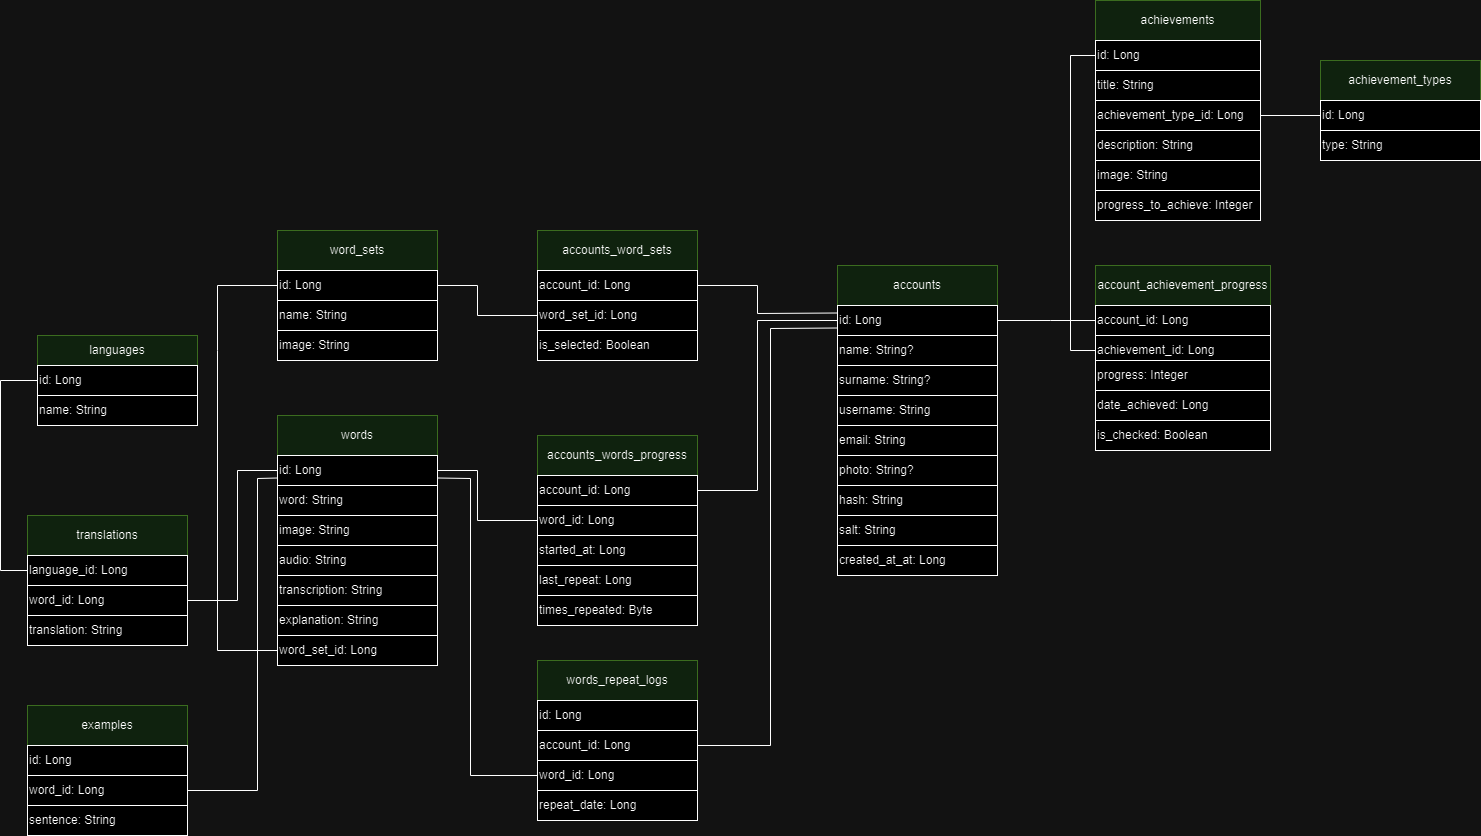

The diagram above was exported from draw.io. Its source (the exported page's mxGraphModel, read from the mxfile embedded in the PNG):
<mxGraphModel dx="1434" dy="780" grid="1" gridSize="10" guides="1" tooltips="1" connect="1" arrows="1" fold="1" page="1" pageScale="1" pageWidth="1654" pageHeight="1169" background="none" math="0" shadow="0">
  <root>
    <mxCell id="0" />
    <mxCell id="1" parent="0" />
    <mxCell id="saF3fvVKGBf3VZ323vcZ-6" value="word_sets" style="rounded=0;whiteSpace=wrap;html=1;fillColor=#d5e8d4;strokeColor=#82b366;" parent="1" vertex="1">
      <mxGeometry x="387" y="330" width="160" height="40" as="geometry" />
    </mxCell>
    <mxCell id="saF3fvVKGBf3VZ323vcZ-7" value="id: Long" style="rounded=0;whiteSpace=wrap;html=1;align=left;" parent="1" vertex="1">
      <mxGeometry x="387" y="370" width="160" height="30" as="geometry" />
    </mxCell>
    <mxCell id="saF3fvVKGBf3VZ323vcZ-8" value="name: String" style="rounded=0;whiteSpace=wrap;html=1;align=left;" parent="1" vertex="1">
      <mxGeometry x="387" y="400" width="160" height="30" as="geometry" />
    </mxCell>
    <mxCell id="saF3fvVKGBf3VZ323vcZ-9" value="image: String" style="rounded=0;whiteSpace=wrap;html=1;align=left;" parent="1" vertex="1">
      <mxGeometry x="387" y="430" width="160" height="30" as="geometry" />
    </mxCell>
    <mxCell id="saF3fvVKGBf3VZ323vcZ-11" value="words" style="rounded=0;whiteSpace=wrap;html=1;fillColor=#d5e8d4;strokeColor=#82b366;" parent="1" vertex="1">
      <mxGeometry x="387" y="515" width="160" height="40" as="geometry" />
    </mxCell>
    <mxCell id="saF3fvVKGBf3VZ323vcZ-12" value="id: Long" style="rounded=0;whiteSpace=wrap;html=1;align=left;" parent="1" vertex="1">
      <mxGeometry x="387" y="555" width="160" height="30" as="geometry" />
    </mxCell>
    <mxCell id="saF3fvVKGBf3VZ323vcZ-13" value="word: String" style="rounded=0;whiteSpace=wrap;html=1;align=left;" parent="1" vertex="1">
      <mxGeometry x="387" y="585" width="160" height="30" as="geometry" />
    </mxCell>
    <mxCell id="saF3fvVKGBf3VZ323vcZ-14" value="image: String" style="rounded=0;whiteSpace=wrap;html=1;align=left;" parent="1" vertex="1">
      <mxGeometry x="387" y="615" width="160" height="30" as="geometry" />
    </mxCell>
    <mxCell id="saF3fvVKGBf3VZ323vcZ-16" value="word_set_id: Long" style="rounded=0;whiteSpace=wrap;html=1;align=left;" parent="1" vertex="1">
      <mxGeometry x="387" y="735" width="160" height="30" as="geometry" />
    </mxCell>
    <mxCell id="saF3fvVKGBf3VZ323vcZ-17" value="audio: String" style="rounded=0;whiteSpace=wrap;html=1;align=left;" parent="1" vertex="1">
      <mxGeometry x="387" y="645" width="160" height="30" as="geometry" />
    </mxCell>
    <mxCell id="saF3fvVKGBf3VZ323vcZ-22" value="accounts" style="rounded=0;whiteSpace=wrap;html=1;fillColor=#d5e8d4;strokeColor=#82b366;" parent="1" vertex="1">
      <mxGeometry x="947" y="365" width="160" height="40" as="geometry" />
    </mxCell>
    <mxCell id="saF3fvVKGBf3VZ323vcZ-23" value="id: Long" style="rounded=0;whiteSpace=wrap;html=1;align=left;" parent="1" vertex="1">
      <mxGeometry x="947" y="405" width="160" height="30" as="geometry" />
    </mxCell>
    <mxCell id="saF3fvVKGBf3VZ323vcZ-24" value="name: String?" style="rounded=0;whiteSpace=wrap;html=1;align=left;" parent="1" vertex="1">
      <mxGeometry x="947" y="435" width="160" height="30" as="geometry" />
    </mxCell>
    <mxCell id="saF3fvVKGBf3VZ323vcZ-25" value="photo: String?" style="rounded=0;whiteSpace=wrap;html=1;align=left;" parent="1" vertex="1">
      <mxGeometry x="947" y="555" width="160" height="30" as="geometry" />
    </mxCell>
    <mxCell id="saF3fvVKGBf3VZ323vcZ-26" value="hash: String" style="rounded=0;whiteSpace=wrap;html=1;align=left;" parent="1" vertex="1">
      <mxGeometry x="947" y="585" width="160" height="30" as="geometry" />
    </mxCell>
    <mxCell id="saF3fvVKGBf3VZ323vcZ-27" value="surname: String?" style="rounded=0;whiteSpace=wrap;html=1;align=left;" parent="1" vertex="1">
      <mxGeometry x="947" y="465" width="160" height="30" as="geometry" />
    </mxCell>
    <mxCell id="saF3fvVKGBf3VZ323vcZ-28" value="accounts_words_progress" style="rounded=0;whiteSpace=wrap;html=1;fillColor=#d5e8d4;strokeColor=#82b366;" parent="1" vertex="1">
      <mxGeometry x="647" y="535" width="160" height="40" as="geometry" />
    </mxCell>
    <mxCell id="saF3fvVKGBf3VZ323vcZ-29" value="account_id: Long" style="rounded=0;whiteSpace=wrap;html=1;align=left;" parent="1" vertex="1">
      <mxGeometry x="647" y="575" width="160" height="30" as="geometry" />
    </mxCell>
    <mxCell id="saF3fvVKGBf3VZ323vcZ-30" value="word_id: Long" style="rounded=0;whiteSpace=wrap;html=1;align=left;" parent="1" vertex="1">
      <mxGeometry x="647" y="605" width="160" height="30" as="geometry" />
    </mxCell>
    <mxCell id="saF3fvVKGBf3VZ323vcZ-31" value="times_repeated: Byte" style="rounded=0;whiteSpace=wrap;html=1;align=left;" parent="1" vertex="1">
      <mxGeometry x="647" y="695" width="160" height="30" as="geometry" />
    </mxCell>
    <mxCell id="saF3fvVKGBf3VZ323vcZ-32" value="started_at: Long" style="rounded=0;whiteSpace=wrap;html=1;align=left;" parent="1" vertex="1">
      <mxGeometry x="647" y="635" width="160" height="30" as="geometry" />
    </mxCell>
    <mxCell id="saF3fvVKGBf3VZ323vcZ-39" value="created_at_at: Long" style="rounded=0;whiteSpace=wrap;html=1;align=left;" parent="1" vertex="1">
      <mxGeometry x="947" y="645" width="160" height="30" as="geometry" />
    </mxCell>
    <mxCell id="saF3fvVKGBf3VZ323vcZ-40" value="achievements" style="rounded=0;whiteSpace=wrap;html=1;fillColor=#d5e8d4;strokeColor=#82b366;" parent="1" vertex="1">
      <mxGeometry x="1205" y="100" width="165" height="40" as="geometry" />
    </mxCell>
    <mxCell id="saF3fvVKGBf3VZ323vcZ-41" value="id: Long" style="rounded=0;whiteSpace=wrap;html=1;align=left;" parent="1" vertex="1">
      <mxGeometry x="1205" y="140" width="165" height="30" as="geometry" />
    </mxCell>
    <mxCell id="saF3fvVKGBf3VZ323vcZ-42" value="title: String" style="rounded=0;whiteSpace=wrap;html=1;align=left;" parent="1" vertex="1">
      <mxGeometry x="1205" y="170" width="165" height="30" as="geometry" />
    </mxCell>
    <mxCell id="saF3fvVKGBf3VZ323vcZ-43" value="description: String" style="rounded=0;whiteSpace=wrap;html=1;align=left;" parent="1" vertex="1">
      <mxGeometry x="1205" y="230" width="165" height="30" as="geometry" />
    </mxCell>
    <mxCell id="saF3fvVKGBf3VZ323vcZ-44" value="image: String" style="rounded=0;whiteSpace=wrap;html=1;align=left;" parent="1" vertex="1">
      <mxGeometry x="1205" y="260" width="165" height="30" as="geometry" />
    </mxCell>
    <mxCell id="saF3fvVKGBf3VZ323vcZ-45" value="account_achievement_progress" style="rounded=0;whiteSpace=wrap;html=1;fillColor=#d5e8d4;strokeColor=#82b366;" parent="1" vertex="1">
      <mxGeometry x="1205" y="365" width="175" height="40" as="geometry" />
    </mxCell>
    <mxCell id="saF3fvVKGBf3VZ323vcZ-46" value="achievement_id: Long" style="rounded=0;whiteSpace=wrap;html=1;align=left;" parent="1" vertex="1">
      <mxGeometry x="1205" y="435" width="175" height="30" as="geometry" />
    </mxCell>
    <mxCell id="saF3fvVKGBf3VZ323vcZ-47" value="account_id: Long" style="rounded=0;whiteSpace=wrap;html=1;align=left;" parent="1" vertex="1">
      <mxGeometry x="1205" y="405" width="175" height="30" as="geometry" />
    </mxCell>
    <mxCell id="z9cVZFdy4PifWefoNsQd-1" value="languages" style="rounded=0;whiteSpace=wrap;html=1;fillColor=#d5e8d4;strokeColor=#82b366;" parent="1" vertex="1">
      <mxGeometry x="147" y="435" width="160" height="30" as="geometry" />
    </mxCell>
    <mxCell id="z9cVZFdy4PifWefoNsQd-2" value="id: Long" style="rounded=0;whiteSpace=wrap;html=1;align=left;" parent="1" vertex="1">
      <mxGeometry x="147" y="465" width="160" height="30" as="geometry" />
    </mxCell>
    <mxCell id="z9cVZFdy4PifWefoNsQd-3" value="name: String" style="rounded=0;whiteSpace=wrap;html=1;align=left;" parent="1" vertex="1">
      <mxGeometry x="147" y="495" width="160" height="30" as="geometry" />
    </mxCell>
    <mxCell id="z9cVZFdy4PifWefoNsQd-4" value="translations" style="rounded=0;whiteSpace=wrap;html=1;fillColor=#d5e8d4;strokeColor=#82b366;" parent="1" vertex="1">
      <mxGeometry x="137" y="615" width="160" height="40" as="geometry" />
    </mxCell>
    <mxCell id="z9cVZFdy4PifWefoNsQd-5" value="language_id: Long" style="rounded=0;whiteSpace=wrap;html=1;align=left;" parent="1" vertex="1">
      <mxGeometry x="137" y="655" width="160" height="30" as="geometry" />
    </mxCell>
    <mxCell id="z9cVZFdy4PifWefoNsQd-6" value="word_id: Long" style="rounded=0;whiteSpace=wrap;html=1;align=left;" parent="1" vertex="1">
      <mxGeometry x="137" y="685" width="160" height="30" as="geometry" />
    </mxCell>
    <mxCell id="z9cVZFdy4PifWefoNsQd-7" value="translation: String" style="rounded=0;whiteSpace=wrap;html=1;align=left;" parent="1" vertex="1">
      <mxGeometry x="137" y="715" width="160" height="30" as="geometry" />
    </mxCell>
    <mxCell id="z9cVZFdy4PifWefoNsQd-8" value="" style="endArrow=none;html=1;rounded=0;exitX=0;exitY=0.5;exitDx=0;exitDy=0;entryX=0;entryY=0.5;entryDx=0;entryDy=0;" parent="1" source="z9cVZFdy4PifWefoNsQd-2" target="z9cVZFdy4PifWefoNsQd-5" edge="1">
      <mxGeometry width="50" height="50" relative="1" as="geometry">
        <mxPoint x="127" y="815" as="sourcePoint" />
        <mxPoint x="177" y="765" as="targetPoint" />
        <Array as="points">
          <mxPoint x="110" y="480" />
          <mxPoint x="110" y="670" />
        </Array>
      </mxGeometry>
    </mxCell>
    <mxCell id="z9cVZFdy4PifWefoNsQd-9" value="" style="endArrow=none;html=1;rounded=0;entryX=0;entryY=0.5;entryDx=0;entryDy=0;exitX=1;exitY=0.5;exitDx=0;exitDy=0;" parent="1" source="z9cVZFdy4PifWefoNsQd-6" target="saF3fvVKGBf3VZ323vcZ-12" edge="1">
      <mxGeometry width="50" height="50" relative="1" as="geometry">
        <mxPoint x="217" y="885" as="sourcePoint" />
        <mxPoint x="267" y="835" as="targetPoint" />
        <Array as="points">
          <mxPoint x="347" y="700" />
          <mxPoint x="347" y="570" />
        </Array>
      </mxGeometry>
    </mxCell>
    <mxCell id="z9cVZFdy4PifWefoNsQd-10" value="" style="endArrow=none;html=1;rounded=0;entryX=0;entryY=0.5;entryDx=0;entryDy=0;exitX=0;exitY=0.5;exitDx=0;exitDy=0;" parent="1" source="saF3fvVKGBf3VZ323vcZ-7" target="saF3fvVKGBf3VZ323vcZ-16" edge="1">
      <mxGeometry width="50" height="50" relative="1" as="geometry">
        <mxPoint x="247" y="825" as="sourcePoint" />
        <mxPoint x="297" y="775" as="targetPoint" />
        <Array as="points">
          <mxPoint x="327" y="385" />
          <mxPoint x="327" y="450" />
          <mxPoint x="327" y="750" />
        </Array>
      </mxGeometry>
    </mxCell>
    <mxCell id="z9cVZFdy4PifWefoNsQd-11" value="examples" style="rounded=0;whiteSpace=wrap;html=1;fillColor=#d5e8d4;strokeColor=#82b366;" parent="1" vertex="1">
      <mxGeometry x="137" y="805" width="160" height="40" as="geometry" />
    </mxCell>
    <mxCell id="z9cVZFdy4PifWefoNsQd-12" value="id: Long" style="rounded=0;whiteSpace=wrap;html=1;align=left;" parent="1" vertex="1">
      <mxGeometry x="137" y="845" width="160" height="30" as="geometry" />
    </mxCell>
    <mxCell id="z9cVZFdy4PifWefoNsQd-13" value="sentence: String" style="rounded=0;whiteSpace=wrap;html=1;align=left;" parent="1" vertex="1">
      <mxGeometry x="137" y="905" width="160" height="30" as="geometry" />
    </mxCell>
    <mxCell id="z9cVZFdy4PifWefoNsQd-14" value="word_id: Long" style="rounded=0;whiteSpace=wrap;html=1;align=left;" parent="1" vertex="1">
      <mxGeometry x="137" y="875" width="160" height="30" as="geometry" />
    </mxCell>
    <mxCell id="z9cVZFdy4PifWefoNsQd-15" value="" style="endArrow=none;html=1;rounded=0;exitX=1;exitY=0.5;exitDx=0;exitDy=0;entryX=0;entryY=0.75;entryDx=0;entryDy=0;" parent="1" source="z9cVZFdy4PifWefoNsQd-14" target="saF3fvVKGBf3VZ323vcZ-12" edge="1">
      <mxGeometry width="50" height="50" relative="1" as="geometry">
        <mxPoint x="427" y="885" as="sourcePoint" />
        <mxPoint x="367" y="575" as="targetPoint" />
        <Array as="points">
          <mxPoint x="367" y="890" />
          <mxPoint x="367" y="578" />
        </Array>
      </mxGeometry>
    </mxCell>
    <mxCell id="z9cVZFdy4PifWefoNsQd-16" value="" style="endArrow=none;html=1;rounded=0;entryX=0;entryY=0.5;entryDx=0;entryDy=0;exitX=1;exitY=0.5;exitDx=0;exitDy=0;" parent="1" source="saF3fvVKGBf3VZ323vcZ-12" target="saF3fvVKGBf3VZ323vcZ-30" edge="1">
      <mxGeometry width="50" height="50" relative="1" as="geometry">
        <mxPoint x="547" y="845" as="sourcePoint" />
        <mxPoint x="597" y="795" as="targetPoint" />
        <Array as="points">
          <mxPoint x="587" y="570" />
          <mxPoint x="587" y="620" />
        </Array>
      </mxGeometry>
    </mxCell>
    <mxCell id="z9cVZFdy4PifWefoNsQd-17" value="last_repeat: Long" style="rounded=0;whiteSpace=wrap;html=1;align=left;" parent="1" vertex="1">
      <mxGeometry x="647" y="665" width="160" height="30" as="geometry" />
    </mxCell>
    <mxCell id="EfSWtEatASvxwPqRvqdi-1" value="achievement_types" style="rounded=0;whiteSpace=wrap;html=1;fillColor=#d5e8d4;strokeColor=#82b366;" parent="1" vertex="1">
      <mxGeometry x="1430" y="160" width="160" height="40" as="geometry" />
    </mxCell>
    <mxCell id="EfSWtEatASvxwPqRvqdi-9" value="id: Long" style="rounded=0;whiteSpace=wrap;html=1;align=left;" parent="1" vertex="1">
      <mxGeometry x="1430" y="200" width="160" height="30" as="geometry" />
    </mxCell>
    <mxCell id="EfSWtEatASvxwPqRvqdi-10" value="type: String" style="rounded=0;whiteSpace=wrap;html=1;align=left;" parent="1" vertex="1">
      <mxGeometry x="1430" y="230" width="160" height="30" as="geometry" />
    </mxCell>
    <mxCell id="EfSWtEatASvxwPqRvqdi-11" value="achievement_type_id: Long" style="rounded=0;whiteSpace=wrap;html=1;align=left;" parent="1" vertex="1">
      <mxGeometry x="1205" y="200" width="165" height="30" as="geometry" />
    </mxCell>
    <mxCell id="EfSWtEatASvxwPqRvqdi-12" value="progress: Integer" style="rounded=0;whiteSpace=wrap;html=1;align=left;" parent="1" vertex="1">
      <mxGeometry x="1205" y="460" width="175" height="30" as="geometry" />
    </mxCell>
    <mxCell id="EfSWtEatASvxwPqRvqdi-13" value="is_checked: Boolean" style="rounded=0;whiteSpace=wrap;html=1;align=left;" parent="1" vertex="1">
      <mxGeometry x="1205" y="520" width="175" height="30" as="geometry" />
    </mxCell>
    <mxCell id="EfSWtEatASvxwPqRvqdi-17" value="" style="endArrow=none;html=1;rounded=0;entryX=0;entryY=0.5;entryDx=0;entryDy=0;exitX=1;exitY=0.5;exitDx=0;exitDy=0;" parent="1" source="saF3fvVKGBf3VZ323vcZ-23" target="saF3fvVKGBf3VZ323vcZ-47" edge="1">
      <mxGeometry width="50" height="50" relative="1" as="geometry">
        <mxPoint x="1050" y="410" as="sourcePoint" />
        <mxPoint x="1140" y="295" as="targetPoint" />
        <Array as="points">
          <mxPoint x="1160" y="420" />
        </Array>
      </mxGeometry>
    </mxCell>
    <mxCell id="EfSWtEatASvxwPqRvqdi-18" value="" style="endArrow=none;html=1;rounded=0;entryX=0;entryY=0.5;entryDx=0;entryDy=0;exitX=0;exitY=0.5;exitDx=0;exitDy=0;" parent="1" source="saF3fvVKGBf3VZ323vcZ-46" target="saF3fvVKGBf3VZ323vcZ-41" edge="1">
      <mxGeometry width="50" height="50" relative="1" as="geometry">
        <mxPoint x="1125" y="355" as="sourcePoint" />
        <mxPoint x="1175" y="305" as="targetPoint" />
        <Array as="points">
          <mxPoint x="1180" y="450" />
          <mxPoint x="1180" y="155" />
        </Array>
      </mxGeometry>
    </mxCell>
    <mxCell id="EfSWtEatASvxwPqRvqdi-20" value="accounts_word_sets" style="rounded=0;whiteSpace=wrap;html=1;fillColor=#d5e8d4;strokeColor=#82b366;" parent="1" vertex="1">
      <mxGeometry x="647" y="330" width="160" height="40" as="geometry" />
    </mxCell>
    <mxCell id="EfSWtEatASvxwPqRvqdi-21" value="account_id: Long" style="rounded=0;whiteSpace=wrap;html=1;align=left;" parent="1" vertex="1">
      <mxGeometry x="647" y="370" width="160" height="30" as="geometry" />
    </mxCell>
    <mxCell id="EfSWtEatASvxwPqRvqdi-22" value="word_set_id: Long" style="rounded=0;whiteSpace=wrap;html=1;align=left;" parent="1" vertex="1">
      <mxGeometry x="647" y="400" width="160" height="30" as="geometry" />
    </mxCell>
    <mxCell id="EfSWtEatASvxwPqRvqdi-23" value="is_selected: Boolean" style="rounded=0;whiteSpace=wrap;html=1;align=left;" parent="1" vertex="1">
      <mxGeometry x="647" y="430" width="160" height="30" as="geometry" />
    </mxCell>
    <mxCell id="EfSWtEatASvxwPqRvqdi-24" value="" style="endArrow=none;html=1;rounded=0;entryX=0;entryY=0.5;entryDx=0;entryDy=0;exitX=1;exitY=0.5;exitDx=0;exitDy=0;" parent="1" source="saF3fvVKGBf3VZ323vcZ-7" target="EfSWtEatASvxwPqRvqdi-22" edge="1">
      <mxGeometry width="50" height="50" relative="1" as="geometry">
        <mxPoint x="557" y="465" as="sourcePoint" />
        <mxPoint x="607" y="415" as="targetPoint" />
        <Array as="points">
          <mxPoint x="587" y="385" />
          <mxPoint x="587" y="415" />
        </Array>
      </mxGeometry>
    </mxCell>
    <mxCell id="EfSWtEatASvxwPqRvqdi-25" value="" style="endArrow=none;html=1;rounded=0;entryX=0;entryY=0.25;entryDx=0;entryDy=0;exitX=1;exitY=0.5;exitDx=0;exitDy=0;" parent="1" source="EfSWtEatASvxwPqRvqdi-21" target="saF3fvVKGBf3VZ323vcZ-23" edge="1">
      <mxGeometry width="50" height="50" relative="1" as="geometry">
        <mxPoint x="787" y="485" as="sourcePoint" />
        <mxPoint x="837" y="435" as="targetPoint" />
        <Array as="points">
          <mxPoint x="867" y="385" />
          <mxPoint x="867" y="413" />
        </Array>
      </mxGeometry>
    </mxCell>
    <mxCell id="EfSWtEatASvxwPqRvqdi-26" value="" style="endArrow=none;html=1;rounded=0;exitX=1;exitY=0.5;exitDx=0;exitDy=0;entryX=0;entryY=0.5;entryDx=0;entryDy=0;" parent="1" source="saF3fvVKGBf3VZ323vcZ-29" target="saF3fvVKGBf3VZ323vcZ-23" edge="1">
      <mxGeometry width="50" height="50" relative="1" as="geometry">
        <mxPoint x="787" y="515" as="sourcePoint" />
        <mxPoint x="837" y="465" as="targetPoint" />
        <Array as="points">
          <mxPoint x="867" y="590" />
          <mxPoint x="867" y="420" />
        </Array>
      </mxGeometry>
    </mxCell>
    <mxCell id="EfSWtEatASvxwPqRvqdi-28" value="date_achieved: Long" style="rounded=0;whiteSpace=wrap;html=1;align=left;" parent="1" vertex="1">
      <mxGeometry x="1205" y="490" width="175" height="30" as="geometry" />
    </mxCell>
    <mxCell id="EfSWtEatASvxwPqRvqdi-38" value="username: String" style="rounded=0;whiteSpace=wrap;html=1;align=left;" parent="1" vertex="1">
      <mxGeometry x="947" y="495" width="160" height="30" as="geometry" />
    </mxCell>
    <mxCell id="EfSWtEatASvxwPqRvqdi-46" value="email: String" style="rounded=0;whiteSpace=wrap;html=1;align=left;" parent="1" vertex="1">
      <mxGeometry x="947" y="525" width="160" height="30" as="geometry" />
    </mxCell>
    <mxCell id="EfSWtEatASvxwPqRvqdi-47" value="progress_to_achieve: Integer" style="rounded=0;whiteSpace=wrap;html=1;align=left;" parent="1" vertex="1">
      <mxGeometry x="1205" y="290" width="165" height="30" as="geometry" />
    </mxCell>
    <mxCell id="EfSWtEatASvxwPqRvqdi-48" value="transcription: String" style="rounded=0;whiteSpace=wrap;html=1;align=left;" parent="1" vertex="1">
      <mxGeometry x="387" y="675" width="160" height="30" as="geometry" />
    </mxCell>
    <mxCell id="EfSWtEatASvxwPqRvqdi-49" value="explanation: String" style="rounded=0;whiteSpace=wrap;html=1;align=left;" parent="1" vertex="1">
      <mxGeometry x="387" y="705" width="160" height="30" as="geometry" />
    </mxCell>
    <mxCell id="bOby3CyiuOmMWGrkwFFH-2" value="" style="endArrow=none;html=1;rounded=0;entryX=1;entryY=0.5;entryDx=0;entryDy=0;exitX=0;exitY=0.5;exitDx=0;exitDy=0;" parent="1" source="EfSWtEatASvxwPqRvqdi-9" target="EfSWtEatASvxwPqRvqdi-11" edge="1">
      <mxGeometry width="50" height="50" relative="1" as="geometry">
        <mxPoint x="1470" y="405" as="sourcePoint" />
        <mxPoint x="1520" y="355" as="targetPoint" />
      </mxGeometry>
    </mxCell>
    <mxCell id="IkTBwjmdfwmh1giIbbtL-1" value="salt: String" style="rounded=0;whiteSpace=wrap;html=1;align=left;" parent="1" vertex="1">
      <mxGeometry x="947" y="615" width="160" height="30" as="geometry" />
    </mxCell>
    <mxCell id="Vodv4t_Rl1fXisLJEUxV-2" value="words_repeat_logs" style="rounded=0;whiteSpace=wrap;html=1;fillColor=#d5e8d4;strokeColor=#82b366;" vertex="1" parent="1">
      <mxGeometry x="647" y="760" width="160" height="40" as="geometry" />
    </mxCell>
    <mxCell id="Vodv4t_Rl1fXisLJEUxV-3" value="account_id: Long" style="rounded=0;whiteSpace=wrap;html=1;align=left;" vertex="1" parent="1">
      <mxGeometry x="647" y="830" width="160" height="30" as="geometry" />
    </mxCell>
    <mxCell id="Vodv4t_Rl1fXisLJEUxV-4" value="word_id: Long" style="rounded=0;whiteSpace=wrap;html=1;align=left;" vertex="1" parent="1">
      <mxGeometry x="647" y="860" width="160" height="30" as="geometry" />
    </mxCell>
    <mxCell id="Vodv4t_Rl1fXisLJEUxV-5" value="id: Long" style="rounded=0;whiteSpace=wrap;html=1;align=left;" vertex="1" parent="1">
      <mxGeometry x="647" y="800" width="160" height="30" as="geometry" />
    </mxCell>
    <mxCell id="Vodv4t_Rl1fXisLJEUxV-6" value="repeat_date: Long" style="rounded=0;whiteSpace=wrap;html=1;align=left;" vertex="1" parent="1">
      <mxGeometry x="647" y="890" width="160" height="30" as="geometry" />
    </mxCell>
    <mxCell id="Vodv4t_Rl1fXisLJEUxV-7" value="" style="endArrow=none;html=1;rounded=0;entryX=0;entryY=0.75;entryDx=0;entryDy=0;exitX=1;exitY=0.5;exitDx=0;exitDy=0;" edge="1" parent="1" source="Vodv4t_Rl1fXisLJEUxV-3" target="saF3fvVKGBf3VZ323vcZ-23">
      <mxGeometry width="50" height="50" relative="1" as="geometry">
        <mxPoint x="860" y="810" as="sourcePoint" />
        <mxPoint x="910" y="760" as="targetPoint" />
        <Array as="points">
          <mxPoint x="880" y="845" />
          <mxPoint x="880" y="428" />
        </Array>
      </mxGeometry>
    </mxCell>
    <mxCell id="Vodv4t_Rl1fXisLJEUxV-8" value="" style="endArrow=none;html=1;rounded=0;entryX=1;entryY=0.75;entryDx=0;entryDy=0;exitX=0;exitY=0.5;exitDx=0;exitDy=0;" edge="1" parent="1" source="Vodv4t_Rl1fXisLJEUxV-4" target="saF3fvVKGBf3VZ323vcZ-12">
      <mxGeometry width="50" height="50" relative="1" as="geometry">
        <mxPoint x="1020" y="840" as="sourcePoint" />
        <mxPoint x="1070" y="790" as="targetPoint" />
        <Array as="points">
          <mxPoint x="580" y="875" />
          <mxPoint x="580" y="578" />
        </Array>
      </mxGeometry>
    </mxCell>
  </root>
</mxGraphModel>